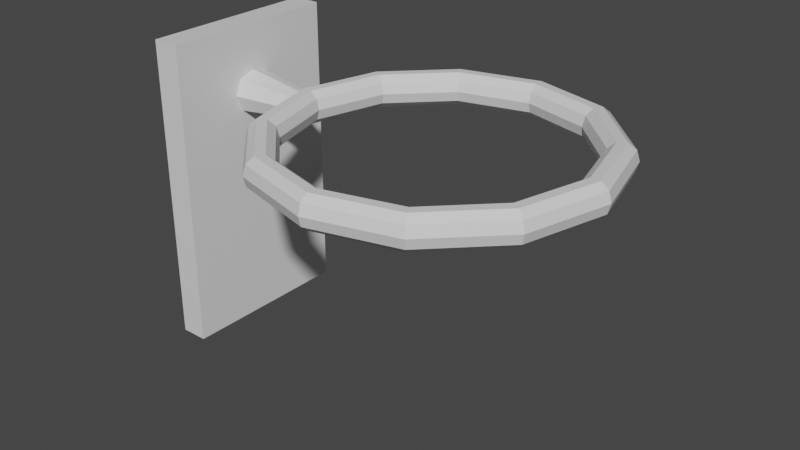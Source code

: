 # Source: Basketball_basket.blend  (saved by Blender 2.93.21; exported with 4.5.12 LTS)
import bpy
from mathutils import Matrix  # noqa: F401  (used for matrix-valued properties, if any)

bpy.ops.wm.read_factory_settings(use_empty=True)
scene = bpy.context.scene
scene.name = 'Scene'

# ---- materials (node trees are filled in below, after node groups)
mat_material = bpy.data.materials.new('Material')
mat_material.alpha_threshold = 0.0
mat_material.use_transparent_shadow = False
mat_material.line_color = (0.0, 0.0, 0.0, 1.0)

# ---- material node trees
mat_material.use_nodes = True; mat_material.node_tree.nodes.clear()
_N = mat_material.node_tree.nodes; _L = mat_material.node_tree.links
n0 = _N.new('ShaderNodeOutputMaterial'); n0.name = 'Material Output'; n0.location = (300, 300)
n1 = _N.new('ShaderNodeBsdfPrincipled'); n1.name = 'Principled BSDF'; n1.location = (10, 300)
n1.distribution = 'GGX'
n1.subsurface_method = 'BURLEY'
n1.inputs[2].default_value = 0.4
n1.inputs[3].default_value = 1.45
n1.inputs[27].default_value = (0.0, 0.0, 0.0, 1.0)
n1.inputs[28].default_value = 1.0
_L.new(n1.outputs[0], n0.inputs[0])
n0.is_active_output = True

# ---- world
world_world = bpy.data.worlds.new('World'); scene.world = world_world
world_world.use_nodes = True; world_world.node_tree.nodes.clear()
_N = world_world.node_tree.nodes; _L = world_world.node_tree.links
n0 = _N.new('ShaderNodeOutputWorld'); n0.name = 'World Output'; n0.location = (300, 300)
n1 = _N.new('ShaderNodeBackground'); n1.name = 'Background'; n1.location = (10, 300)
n1.inputs[0].default_value = (0.05088, 0.05088, 0.05088, 1.0)
_L.new(n1.outputs[0], n0.inputs[0])
n0.is_active_output = True
world_world.color = (0.05088, 0.05088, 0.05088)
world_world.use_sun_shadow = False
world_world.sun_shadow_jitter_overblur = 0.0

# ---- meshes
me_cube = bpy.data.meshes.new('Cube')
me_cube.from_pydata([(0.569, 0.2462, 0.1956), (0.569, 0.5319, 0.1956), (0.569, 0.2462, -0.1956), (0.569, 0.5319, -0.1956), (2.367, 0.2462, 0.1956), (2.367, 0.5319, 0.1956), (2.367, 0.2462, -0.1956), (2.367, 0.5319, -0.1956), (27.98, 0.4702, -4.796e-08), (27.79, 0.4796, -4.891e-08), (27.29, 0.4853, -4.95e-08), (26.67, 0.4853, -4.95e-08), (26.17, 0.4796, -4.891e-08), (25.98, 0.4702, -4.796e-08), (26.17, 0.4609, -4.701e-08), (26.67, 0.4551, -4.642e-08), (27.29, 0.4551, -4.642e-08), (27.79, 0.4609, -4.701e-08), (26.51, 0.4702, -0.1833), (26.34, 0.4796, -0.1802), (25.91, 0.4853, -0.1718), (25.37, 0.4853, -0.1615), (24.94, 0.4796, -0.1532), (24.77, 0.4702, -0.15), (24.94, 0.4609, -0.1532), (25.37, 0.4551, -0.1615), (25.91, 0.4551, -0.1718), (26.34, 0.4609, -0.1802), (22.48, 0.4702, -0.3175), (22.38, 0.4796, -0.312), (22.13, 0.4853, -0.2976), (21.82, 0.4853, -0.2798), (21.57, 0.4796, -0.2653), (21.48, 0.4702, -0.2598), (21.57, 0.4609, -0.2653), (21.82, 0.4551, -0.2798), (22.13, 0.4551, -0.2976), (22.38, 0.4609, -0.312), (16.98, 0.4702, -0.3667), (16.98, 0.4796, -0.3603), (16.98, 0.4853, -0.3436), (16.98, 0.4853, -0.323), (16.98, 0.4796, -0.3064), (16.98, 0.4702, -0.3), (16.98, 0.4609, -0.3064), (16.98, 0.4551, -0.323), (16.98, 0.4551, -0.3436), (16.98, 0.4609, -0.3603), (11.48, 0.4702, -0.3175), (11.57, 0.4796, -0.312), (11.82, 0.4853, -0.2976), (12.13, 0.4853, -0.2798), (12.38, 0.4796, -0.2653), (12.48, 0.4702, -0.2598), (12.38, 0.4609, -0.2653), (12.13, 0.4551, -0.2798), (11.82, 0.4551, -0.2976), (11.57, 0.4609, -0.312), (7.453, 0.4702, -0.1833), (7.618, 0.4796, -0.1802), (8.051, 0.4853, -0.1718), (8.586, 0.4853, -0.1615), (9.019, 0.4796, -0.1532), (9.185, 0.4702, -0.15), (9.019, 0.4609, -0.1532), (8.586, 0.4551, -0.1615), (8.051, 0.4551, -0.1718), (7.618, 0.4609, -0.1802), (5.979, 0.4702, -8.002e-08), (6.17, 0.4796, -8.041e-08), (6.67, 0.4853, -7.954e-08), (7.288, 0.4853, -7.774e-08), (7.788, 0.4796, -7.57e-08), (7.979, 0.4702, -7.419e-08), (7.788, 0.4609, -7.379e-08), (7.288, 0.4551, -7.466e-08), (6.67, 0.4551, -7.646e-08), (6.17, 0.4609, -7.851e-08), (7.453, 0.4702, 0.1833), (7.618, 0.4796, 0.1802), (8.051, 0.4853, 0.1718), (8.586, 0.4853, 0.1615), (9.019, 0.4796, 0.1532), (9.185, 0.4702, 0.15), (9.019, 0.4609, 0.1532), (8.586, 0.4551, 0.1615), (8.051, 0.4551, 0.1718), (7.618, 0.4609, 0.1802), (11.48, 0.4702, 0.3175), (11.57, 0.4796, 0.312), (11.82, 0.4853, 0.2976), (12.13, 0.4853, 0.2798), (12.38, 0.4796, 0.2653), (12.48, 0.4702, 0.2598), (12.38, 0.4609, 0.2653), (12.13, 0.4551, 0.2798), (11.82, 0.4551, 0.2976), (11.57, 0.4609, 0.312), (16.98, 0.4702, 0.3667), (16.98, 0.4796, 0.3603), (16.98, 0.4853, 0.3436), (16.98, 0.4853, 0.323), (16.98, 0.4796, 0.3064), (16.98, 0.4702, 0.3), (16.98, 0.4609, 0.3064), (16.98, 0.4551, 0.323), (16.98, 0.4551, 0.3436), (16.98, 0.4609, 0.3603), (22.48, 0.4702, 0.3175), (22.38, 0.4796, 0.312), (22.13, 0.4853, 0.2976), (21.82, 0.4853, 0.2798), (21.57, 0.4796, 0.2653), (21.48, 0.4702, 0.2598), (21.57, 0.4609, 0.2653), (21.82, 0.4551, 0.2798), (22.13, 0.4551, 0.2976), (22.38, 0.4609, 0.312), (26.51, 0.4702, 0.1833), (26.34, 0.4796, 0.1802), (25.91, 0.4853, 0.1718), (25.37, 0.4853, 0.1615), (24.94, 0.4796, 0.1532), (24.77, 0.4702, 0.15), (24.94, 0.4609, 0.1532), (25.37, 0.4551, 0.1615), (25.91, 0.4551, 0.1718), (26.34, 0.4609, 0.1802), (2.082, 0.4696, -0.05111), (6.875, 0.4696, -0.02952), (2.082, 0.4541, -0.03612), (6.875, 0.4607, -0.02085), (2.325, 0.4499, 6.552e-05), (6.632, 0.4583, 6.552e-05), (2.082, 0.4541, 0.03625), (6.875, 0.4607, 0.02098), (2.082, 0.4696, 0.05124), (6.875, 0.4696, 0.02965), (2.082, 0.4852, 0.03625), (6.875, 0.4786, 0.02098), (2.325, 0.4893, 6.552e-05), (6.632, 0.481, 6.552e-05), (2.082, 0.4852, -0.03612), (6.875, 0.4786, -0.02085)], [], [(0, 1, 3, 2), (2, 3, 7, 6), (6, 7, 5, 4), (4, 5, 1, 0), (2, 6, 4, 0), (7, 3, 1, 5), (8, 18, 19, 9), (9, 19, 20, 10), (10, 20, 21, 11), (11, 21, 22, 12), (12, 22, 23, 13), (13, 23, 24, 14), (14, 24, 25, 15), (15, 25, 26, 16), (16, 26, 27, 17), (17, 27, 18, 8), (18, 28, 29, 19), (19, 29, 30, 20), (20, 30, 31, 21), (21, 31, 32, 22), (22, 32, 33, 23), (23, 33, 34, 24), (24, 34, 35, 25), (25, 35, 36, 26), (26, 36, 37, 27), (27, 37, 28, 18), (28, 38, 39, 29), (29, 39, 40, 30), (30, 40, 41, 31), (31, 41, 42, 32), (32, 42, 43, 33), (33, 43, 44, 34), (34, 44, 45, 35), (35, 45, 46, 36), (36, 46, 47, 37), (37, 47, 38, 28), (38, 48, 49, 39), (39, 49, 50, 40), (40, 50, 51, 41), (41, 51, 52, 42), (42, 52, 53, 43), (43, 53, 54, 44), (44, 54, 55, 45), (45, 55, 56, 46), (46, 56, 57, 47), (47, 57, 48, 38), (48, 58, 59, 49), (49, 59, 60, 50), (50, 60, 61, 51), (51, 61, 62, 52), (52, 62, 63, 53), (53, 63, 64, 54), (54, 64, 65, 55), (55, 65, 66, 56), (56, 66, 67, 57), (57, 67, 58, 48), (58, 68, 69, 59), (59, 69, 70, 60), (60, 70, 71, 61), (61, 71, 72, 62), (62, 72, 73, 63), (63, 73, 74, 64), (64, 74, 75, 65), (65, 75, 76, 66), (66, 76, 77, 67), (67, 77, 68, 58), (68, 78, 79, 69), (69, 79, 80, 70), (70, 80, 81, 71), (71, 81, 82, 72), (72, 82, 83, 73), (73, 83, 84, 74), (74, 84, 85, 75), (75, 85, 86, 76), (76, 86, 87, 77), (77, 87, 78, 68), (78, 88, 89, 79), (79, 89, 90, 80), (80, 90, 91, 81), (81, 91, 92, 82), (82, 92, 93, 83), (83, 93, 94, 84), (84, 94, 95, 85), (85, 95, 96, 86), (86, 96, 97, 87), (87, 97, 88, 78), (88, 98, 99, 89), (89, 99, 100, 90), (90, 100, 101, 91), (91, 101, 102, 92), (92, 102, 103, 93), (93, 103, 104, 94), (94, 104, 105, 95), (95, 105, 106, 96), (96, 106, 107, 97), (97, 107, 98, 88), (98, 108, 109, 99), (99, 109, 110, 100), (100, 110, 111, 101), (101, 111, 112, 102), (102, 112, 113, 103), (103, 113, 114, 104), (104, 114, 115, 105), (105, 115, 116, 106), (106, 116, 117, 107), (107, 117, 108, 98), (108, 118, 119, 109), (109, 119, 120, 110), (110, 120, 121, 111), (111, 121, 122, 112), (112, 122, 123, 113), (113, 123, 124, 114), (114, 124, 125, 115), (115, 125, 126, 116), (116, 126, 127, 117), (117, 127, 118, 108), (118, 8, 9, 119), (119, 9, 10, 120), (120, 10, 11, 121), (121, 11, 12, 122), (122, 12, 13, 123), (123, 13, 14, 124), (124, 14, 15, 125), (125, 15, 16, 126), (126, 16, 17, 127), (127, 17, 8, 118), (128, 129, 131, 130), (130, 131, 133, 132), (132, 133, 135, 134), (134, 135, 137, 136), (136, 137, 139, 138), (138, 139, 141, 140), (131, 129, 143, 141, 139, 137, 135, 133), (140, 141, 143, 142), (142, 143, 129, 128), (128, 130, 132, 134, 136, 138, 140, 142)])
_uv = me_cube.uv_layers.new(name='UVMap')
_uv.uv.foreach_set('vector', [0.375, 0.0, 0.625, 0.0, 0.625, 0.25, 0.375, 0.25, 0.375, 0.25, 0.625, 0.25, 0.625, 0.5, 0.375, 0.5, 0.375, 0.5, 0.625, 0.5, 0.625, 0.75, 0.375, 0.75, 0.375, 0.75, 0.625, 0.75, 0.625, 1.0, 0.375, 1.0, 0.125, 0.5, 0.375, 0.5, 0.375, 0.75, 0.125, 0.75, 0.625, 0.5, 0.875, 0.5, 0.875, 0.75, 0.625, 0.75, 0.5, 0.6, 0.5833, 0.6, 0.5833, 0.7, 0.5, 0.7, 0.5, 0.7, 0.5833, 0.7, 0.5833, 0.8, 0.5, 0.8, 0.5, 0.8, 0.5833, 0.8, 0.5833, 0.9, 0.5, 0.9, 0.5, 0.9, 0.5833, 0.9, 0.5833, 1.0, 0.5, 1.0, 0.5, -1.11e-16, 0.5833, -1.11e-16, 0.5833, 0.1, 0.5, 0.1, 0.5, 0.1, 0.5833, 0.1, 0.5833, 0.2, 0.5, 0.2, 0.5, 0.2, 0.5833, 0.2, 0.5833, 0.3, 0.5, 0.3, 0.5, 0.3, 0.5833, 0.3, 0.5833, 0.4, 0.5, 0.4, 0.5, 0.4, 0.5833, 0.4, 0.5833, 0.5, 0.5, 0.5, 0.5, 0.5, 0.5833, 0.5, 0.5833, 0.6, 0.5, 0.6, 0.5833, 0.6, 0.6667, 0.6, 0.6667, 0.7, 0.5833, 0.7, 0.5833, 0.7, 0.6667, 0.7, 0.6667, 0.8, 0.5833, 0.8, 0.5833, 0.8, 0.6667, 0.8, 0.6667, 0.9, 0.5833, 0.9, 0.5833, 0.9, 0.6667, 0.9, 0.6667, 1.0, 0.5833, 1.0, 0.5833, -1.11e-16, 0.6667, -1.11e-16, 0.6667, 0.1, 0.5833, 0.1, 0.5833, 0.1, 0.6667, 0.1, 0.6667, 0.2, 0.5833, 0.2, 0.5833, 0.2, 0.6667, 0.2, 0.6667, 0.3, 0.5833, 0.3, 0.5833, 0.3, 0.6667, 0.3, 0.6667, 0.4, 0.5833, 0.4, 0.5833, 0.4, 0.6667, 0.4, 0.6667, 0.5, 0.5833, 0.5, 0.5833, 0.5, 0.6667, 0.5, 0.6667, 0.6, 0.5833, 0.6, 0.6667, 0.6, 0.75, 0.6, 0.75, 0.7, 0.6667, 0.7, 0.6667, 0.7, 0.75, 0.7, 0.75, 0.8, 0.6667, 0.8, 0.6667, 0.8, 0.75, 0.8, 0.75, 0.9, 0.6667, 0.9, 0.6667, 0.9, 0.75, 0.9, 0.75, 1.0, 0.6667, 1.0, 0.6667, -1.11e-16, 0.75, -1.11e-16, 0.75, 0.1, 0.6667, 0.1, 0.6667, 0.1, 0.75, 0.1, 0.75, 0.2, 0.6667, 0.2, 0.6667, 0.2, 0.75, 0.2, 0.75, 0.3, 0.6667, 0.3, 0.6667, 0.3, 0.75, 0.3, 0.75, 0.4, 0.6667, 0.4, 0.6667, 0.4, 0.75, 0.4, 0.75, 0.5, 0.6667, 0.5, 0.6667, 0.5, 0.75, 0.5, 0.75, 0.6, 0.6667, 0.6, 0.75, 0.6, 0.8333, 0.6, 0.8333, 0.7, 0.75, 0.7, 0.75, 0.7, 0.8333, 0.7, 0.8333, 0.8, 0.75, 0.8, 0.75, 0.8, 0.8333, 0.8, 0.8333, 0.9, 0.75, 0.9, 0.75, 0.9, 0.8333, 0.9, 0.8333, 1.0, 0.75, 1.0, 0.75, -1.11e-16, 0.8333, -1.11e-16, 0.8333, 0.1, 0.75, 0.1, 0.75, 0.1, 0.8333, 0.1, 0.8333, 0.2, 0.75, 0.2, 0.75, 0.2, 0.8333, 0.2, 0.8333, 0.3, 0.75, 0.3, 0.75, 0.3, 0.8333, 0.3, 0.8333, 0.4, 0.75, 0.4, 0.75, 0.4, 0.8333, 0.4, 0.8333, 0.5, 0.75, 0.5, 0.75, 0.5, 0.8333, 0.5, 0.8333, 0.6, 0.75, 0.6, 0.8333, 0.6, 0.9167, 0.6, 0.9167, 0.7, 0.8333, 0.7, 0.8333, 0.7, 0.9167, 0.7, 0.9167, 0.8, 0.8333, 0.8, 0.8333, 0.8, 0.9167, 0.8, 0.9167, 0.9, 0.8333, 0.9, 0.8333, 0.9, 0.9167, 0.9, 0.9167, 1.0, 0.8333, 1.0, 0.8333, -1.11e-16, 0.9167, -1.11e-16, 0.9167, 0.1, 0.8333, 0.1, 0.8333, 0.1, 0.9167, 0.1, 0.9167, 0.2, 0.8333, 0.2, 0.8333, 0.2, 0.9167, 0.2, 0.9167, 0.3, 0.8333, 0.3, 0.8333, 0.3, 0.9167, 0.3, 0.9167, 0.4, 0.8333, 0.4, 0.8333, 0.4, 0.9167, 0.4, 0.9167, 0.5, 0.8333, 0.5, 0.8333, 0.5, 0.9167, 0.5, 0.9167, 0.6, 0.8333, 0.6, 0.9167, 0.6, 1.0, 0.6, 1.0, 0.7, 0.9167, 0.7, 0.9167, 0.7, 1.0, 0.7, 1.0, 0.8, 0.9167, 0.8, 0.9167, 0.8, 1.0, 0.8, 1.0, 0.9, 0.9167, 0.9, 0.9167, 0.9, 1.0, 0.9, 1.0, 1.0, 0.9167, 1.0, 0.9167, -1.11e-16, 1.0, -1.11e-16, 1.0, 0.1, 0.9167, 0.1, 0.9167, 0.1, 1.0, 0.1, 1.0, 0.2, 0.9167, 0.2, 0.9167, 0.2, 1.0, 0.2, 1.0, 0.3, 0.9167, 0.3, 0.9167, 0.3, 1.0, 0.3, 1.0, 0.4, 0.9167, 0.4, 0.9167, 0.4, 1.0, 0.4, 1.0, 0.5, 0.9167, 0.5, 0.9167, 0.5, 1.0, 0.5, 1.0, 0.6, 0.9167, 0.6, 2.22e-16, 0.6, 0.08333, 0.6, 0.08333, 0.7, 2.22e-16, 0.7, 2.22e-16, 0.7, 0.08333, 0.7, 0.08333, 0.8, 2.22e-16, 0.8, 2.22e-16, 0.8, 0.08333, 0.8, 0.08333, 0.9, 2.22e-16, 0.9, 2.22e-16, 0.9, 0.08333, 0.9, 0.08333, 1.0, 2.22e-16, 1.0, 2.22e-16, -1.11e-16, 0.08333, -1.11e-16, 0.08333, 0.1, 2.22e-16, 0.1, 2.22e-16, 0.1, 0.08333, 0.1, 0.08333, 0.2, 2.22e-16, 0.2, 2.22e-16, 0.2, 0.08333, 0.2, 0.08333, 0.3, 2.22e-16, 0.3, 2.22e-16, 0.3, 0.08333, 0.3, 0.08333, 0.4, 2.22e-16, 0.4, 2.22e-16, 0.4, 0.08333, 0.4, 0.08333, 0.5, 2.22e-16, 0.5, 2.22e-16, 0.5, 0.08333, 0.5, 0.08333, 0.6, 2.22e-16, 0.6, 0.08333, 0.6, 0.1667, 0.6, 0.1667, 0.7, 0.08333, 0.7, 0.08333, 0.7, 0.1667, 0.7, 0.1667, 0.8, 0.08333, 0.8, 0.08333, 0.8, 0.1667, 0.8, 0.1667, 0.9, 0.08333, 0.9, 0.08333, 0.9, 0.1667, 0.9, 0.1667, 1.0, 0.08333, 1.0, 0.08333, -1.11e-16, 0.1667, -1.11e-16, 0.1667, 0.1, 0.08333, 0.1, 0.08333, 0.1, 0.1667, 0.1, 0.1667, 0.2, 0.08333, 0.2, 0.08333, 0.2, 0.1667, 0.2, 0.1667, 0.3, 0.08333, 0.3, 0.08333, 0.3, 0.1667, 0.3, 0.1667, 0.4, 0.08333, 0.4, 0.08333, 0.4, 0.1667, 0.4, 0.1667, 0.5, 0.08333, 0.5, 0.08333, 0.5, 0.1667, 0.5, 0.1667, 0.6, 0.08333, 0.6, 0.1667, 0.6, 0.25, 0.6, 0.25, 0.7, 0.1667, 0.7, 0.1667, 0.7, 0.25, 0.7, 0.25, 0.8, 0.1667, 0.8, 0.1667, 0.8, 0.25, 0.8, 0.25, 0.9, 0.1667, 0.9, 0.1667, 0.9, 0.25, 0.9, 0.25, 1.0, 0.1667, 1.0, 0.1667, -1.11e-16, 0.25, -1.11e-16, 0.25, 0.1, 0.1667, 0.1, 0.1667, 0.1, 0.25, 0.1, 0.25, 0.2, 0.1667, 0.2, 0.1667, 0.2, 0.25, 0.2, 0.25, 0.3, 0.1667, 0.3, 0.1667, 0.3, 0.25, 0.3, 0.25, 0.4, 0.1667, 0.4, 0.1667, 0.4, 0.25, 0.4, 0.25, 0.5, 0.1667, 0.5, 0.1667, 0.5, 0.25, 0.5, 0.25, 0.6, 0.1667, 0.6, 0.25, 0.6, 0.3333, 0.6, 0.3333, 0.7, 0.25, 0.7, 0.25, 0.7, 0.3333, 0.7, 0.3333, 0.8, 0.25, 0.8, 0.25, 0.8, 0.3333, 0.8, 0.3333, 0.9, 0.25, 0.9, 0.25, 0.9, 0.3333, 0.9, 0.3333, 1.0, 0.25, 1.0, 0.25, -1.11e-16, 0.3333, -1.11e-16, 0.3333, 0.1, 0.25, 0.1, 0.25, 0.1, 0.3333, 0.1, 0.3333, 0.2, 0.25, 0.2, 0.25, 0.2, 0.3333, 0.2, 0.3333, 0.3, 0.25, 0.3, 0.25, 0.3, 0.3333, 0.3, 0.3333, 0.4, 0.25, 0.4, 0.25, 0.4, 0.3333, 0.4, 0.3333, 0.5, 0.25, 0.5, 0.25, 0.5, 0.3333, 0.5, 0.3333, 0.6, 0.25, 0.6, 0.3333, 0.6, 0.4167, 0.6, 0.4167, 0.7, 0.3333, 0.7, 0.3333, 0.7, 0.4167, 0.7, 0.4167, 0.8, 0.3333, 0.8, 0.3333, 0.8, 0.4167, 0.8, 0.4167, 0.9, 0.3333, 0.9, 0.3333, 0.9, 0.4167, 0.9, 0.4167, 1.0, 0.3333, 1.0, 0.3333, -1.11e-16, 0.4167, -1.11e-16, 0.4167, 0.1, 0.3333, 0.1, 0.3333, 0.1, 0.4167, 0.1, 0.4167, 0.2, 0.3333, 0.2, 0.3333, 0.2, 0.4167, 0.2, 0.4167, 0.3, 0.3333, 0.3, 0.3333, 0.3, 0.4167, 0.3, 0.4167, 0.4, 0.3333, 0.4, 0.3333, 0.4, 0.4167, 0.4, 0.4167, 0.5, 0.3333, 0.5, 0.3333, 0.5, 0.4167, 0.5, 0.4167, 0.6, 0.3333, 0.6, 0.4167, 0.6, 0.5, 0.6, 0.5, 0.7, 0.4167, 0.7, 0.4167, 0.7, 0.5, 0.7, 0.5, 0.8, 0.4167, 0.8, 0.4167, 0.8, 0.5, 0.8, 0.5, 0.9, 0.4167, 0.9, 0.4167, 0.9, 0.5, 0.9, 0.5, 1.0, 0.4167, 1.0, 0.4167, -1.11e-16, 0.5, -1.11e-16, 0.5, 0.1, 0.4167, 0.1, 0.4167, 0.1, 0.5, 0.1, 0.5, 0.2, 0.4167, 0.2, 0.4167, 0.2, 0.5, 0.2, 0.5, 0.3, 0.4167, 0.3, 0.4167, 0.3, 0.5, 0.3, 0.5, 0.4, 0.4167, 0.4, 0.4167, 0.4, 0.5, 0.4, 0.5, 0.5, 0.4167, 0.5, 0.4167, 0.5, 0.5, 0.5, 0.5, 0.6, 0.4167, 0.6, 1.0, 0.5, 1.0, 1.0, 0.875, 1.0, 0.875, 0.5, 0.875, 0.5, 0.875, 1.0, 0.75, 1.0, 0.75, 0.5, 0.75, 0.5, 0.75, 1.0, 0.625, 1.0, 0.625, 0.5, 0.625, 0.5, 0.625, 1.0, 0.5, 1.0, 0.5, 0.5, 0.5, 0.5, 0.5, 1.0, 0.375, 1.0, 0.375, 0.5, 0.375, 0.5, 0.375, 1.0, 0.25, 1.0, 0.25, 0.5, 0.4197, 0.4197, 0.25, 0.49, 0.08029, 0.4197, 0.01, 0.25, 0.08029, 0.08029, 0.25, 0.01, 0.4197, 0.08029, 0.49, 0.25, 0.25, 0.5, 0.25, 1.0, 0.125, 1.0, 0.125, 0.5, 0.125, 0.5, 0.125, 1.0, 0.0, 1.0, 0.0, 0.5, 0.75, 0.49, 0.9197, 0.4197, 0.99, 0.25, 0.9197, 0.08029, 0.75, 0.01, 0.5803, 0.08029, 0.51, 0.25, 0.5803, 0.4197])
me_cube.materials.append(mat_material)
me_cube.use_remesh_preserve_volume = False
me_cube.use_remesh_preserve_attributes = False
me_cube.use_mirror_vertex_groups = False
me_cube.update()

# ---- objects
ob_cube = bpy.data.objects.new('Cube', me_cube)

# ---- transforms, parenting, visibility, modifiers, constraints
ob_cube.location = (0.0, 0.0, 0.0)
ob_cube.rotation_euler = (1.571, 0.0, 0.0)
ob_cube.scale = (0.1, 7.0, 3.0)
ob_cube.lock_rotations_4d = False
ob_cube.empty_display_type = 'ARROWS'
ob_cube.lineart.crease_threshold = 0.0

# ---- collection membership
scene.collection.objects.link(ob_cube)

# ---- scene / render settings (as saved in the file)
scene.frame_start = 1; scene.frame_end = 250; scene.frame_set(1)
scene.render.engine = 'BLENDER_EEVEE_NEXT'
scene.cycles.use_denoising = False
scene.cycles.samples = 128
scene.cycles.sampling_pattern = 'TABULATED_SOBOL'
scene.cycles.use_adaptive_sampling = False
scene.cycles.use_light_tree = False
scene.view_settings.view_transform = 'Filmic'
bpy.context.view_layer.update()

# ---- added for rendering (the .blend has no active camera and no usable light): camera, sun
cam_auto = bpy.data.cameras.new('AutoCamera')
cam_auto.lens = 50.0
cam_auto.sensor_width = 36.0
cam_auto.clip_end = 1000.0
ob_auto_camera = bpy.data.objects.new('AutoCamera', cam_auto)
scene.collection.objects.link(ob_auto_camera)
ob_auto_camera.location = (5.16889, -4.48981, 5.71657)
ob_auto_camera.rotation_euler = (1.09748, -7.21219e-08, 0.694738)
scene.camera = ob_auto_camera
light_auto_sun = bpy.data.lights.new('AutoSun', 'SUN')
light_auto_sun.energy = 3.0
light_auto_sun.angle = 0.0523599
ob_auto_sun = bpy.data.objects.new('AutoSun', light_auto_sun)
scene.collection.objects.link(ob_auto_sun)
ob_auto_sun.rotation_euler = (0.872665, 0.174533, 0.523599)
bpy.context.view_layer.update()
